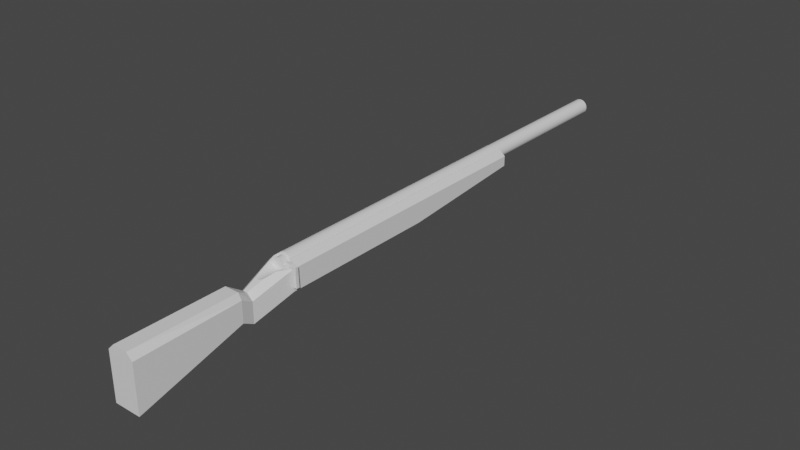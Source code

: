 # Source: rifle_v1.blend  (saved by Blender 3.4.6; exported with 4.5.12 LTS)
import bpy
from mathutils import Matrix  # noqa: F401  (used for matrix-valued properties, if any)

bpy.ops.wm.read_factory_settings(use_empty=True)
scene = bpy.context.scene
scene.name = 'Scene'

# ---- collections
col_collection = bpy.data.collections.new('Collection'); scene.collection.children.link(col_collection)

# ---- materials (node trees are filled in below, after node groups)
mat_wood_or_plastic_stock = bpy.data.materials.new('wood_or_plastic_stock')
mat_wood_or_plastic_stock.use_transparent_shadow = False
mat_metal_barrel = bpy.data.materials.new('metal_barrel')
mat_metal_barrel.use_transparent_shadow = False
mat_metal_bolt = bpy.data.materials.new('metal_bolt')
mat_metal_bolt.use_transparent_shadow = False

# ---- material node trees
mat_wood_or_plastic_stock.use_nodes = True; mat_wood_or_plastic_stock.node_tree.nodes.clear()
_N = mat_wood_or_plastic_stock.node_tree.nodes; _L = mat_wood_or_plastic_stock.node_tree.links
n0 = _N.new('ShaderNodeBsdfPrincipled'); n0.name = 'Principled BSDF'; n0.location = (10, 300)
n0.distribution = 'GGX'
n0.subsurface_method = 'RANDOM_WALK_SKIN'
n0.inputs[3].default_value = 1.45
n0.inputs[27].default_value = (0.0, 0.0, 0.0, 1.0)
n0.inputs[28].default_value = 1.0
n1 = _N.new('ShaderNodeOutputMaterial'); n1.name = 'Material Output'; n1.location = (300, 300)
_L.new(n0.outputs[0], n1.inputs[0])
n1.is_active_output = True
mat_metal_barrel.use_nodes = True; mat_metal_barrel.node_tree.nodes.clear()
_N = mat_metal_barrel.node_tree.nodes; _L = mat_metal_barrel.node_tree.links
n0 = _N.new('ShaderNodeBsdfPrincipled'); n0.name = 'Principled BSDF'; n0.location = (10, 300)
n0.distribution = 'GGX'
n0.subsurface_method = 'RANDOM_WALK_SKIN'
n0.inputs[3].default_value = 1.45
n0.inputs[27].default_value = (0.0, 0.0, 0.0, 1.0)
n0.inputs[28].default_value = 1.0
n1 = _N.new('ShaderNodeOutputMaterial'); n1.name = 'Material Output'; n1.location = (300, 300)
_L.new(n0.outputs[0], n1.inputs[0])
n1.is_active_output = True
mat_metal_bolt.use_nodes = True; mat_metal_bolt.node_tree.nodes.clear()
_N = mat_metal_bolt.node_tree.nodes; _L = mat_metal_bolt.node_tree.links
n0 = _N.new('ShaderNodeBsdfPrincipled'); n0.name = 'Principled BSDF'; n0.location = (10, 300)
n0.distribution = 'GGX'
n0.subsurface_method = 'RANDOM_WALK_SKIN'
n0.inputs[3].default_value = 1.45
n0.inputs[27].default_value = (0.0, 0.0, 0.0, 1.0)
n0.inputs[28].default_value = 1.0
n1 = _N.new('ShaderNodeOutputMaterial'); n1.name = 'Material Output'; n1.location = (300, 300)
_L.new(n0.outputs[0], n1.inputs[0])
n1.is_active_output = True

# ---- world
world_world = bpy.data.worlds.new('World'); scene.world = world_world
world_world.use_nodes = True; world_world.node_tree.nodes.clear()
_N = world_world.node_tree.nodes; _L = world_world.node_tree.links
n0 = _N.new('ShaderNodeOutputWorld'); n0.name = 'World Output'; n0.location = (300, 300)
n1 = _N.new('ShaderNodeBackground'); n1.name = 'Background'; n1.location = (10, 300)
n1.inputs[0].default_value = (0.05088, 0.05088, 0.05088, 1.0)
_L.new(n1.outputs[0], n0.inputs[0])
n0.is_active_output = True
world_world.color = (0.05088, 0.05088, 0.05088)
world_world.use_sun_shadow = False
world_world.sun_shadow_jitter_overblur = 0.0

# ---- meshes
me_cube_001 = bpy.data.meshes.new('Cube.001')
me_cube_001.from_pydata([(0.5885, -10.7, 0.8329), (-1.0, -1.0, -1.0), (-1.0, 1.0, -1.0), (1.0, -1.0, -1.0), (0.5543, -10.7, 0.7204), (1.0, 1.0, -1.0), (0.4989, -10.7, 0.6167), (-1.0, 11.0, -0.2), (0.4243, -10.7, 0.5257), (0.3333, -10.7, 0.4511), (1.0, 11.0, -0.2), (-1.0, -1.0, 0.0), (0.2296, -10.7, 0.3957), (-1.0, 1.0, 0.0), (0.1171, -10.7, 0.3615), (1.0, 1.0, 0.0), (3.763e-07, -10.7, 0.35), (1.0, -1.0, 0.0), (-0.1171, -10.7, 0.3615), (-1.0, 11.0, 0.0), (-0.2296, -10.7, 0.3957), (-0.3333, -10.7, 0.4511), (1.0, 11.0, 0.0), (-1.0, -1.0, 0.5), (-0.4243, -10.7, 0.5257), (0.0, 1.0, 1.0), (-0.4989, -10.7, 0.6167), (-0.5543, -10.7, 0.7204), (1.0, 0.0, -1.0), (0.0, -1.0, 1.0), (-0.5885, -10.7, 0.8329), (-0.6, -10.7, 0.95), (0.0, 11.0, 1.0), (1.0, 1.0, 0.5), (1.0, -1.0, 0.5), (-1.0, 11.0, 0.5), (1.0, 11.0, 0.5), (1.0, 6.0, 0.0), (1.0, 0.0, 0.0), (1.0, 6.0, 0.5), (0.0, 0.0, 1.0), (1.0, 0.0, 0.5), (0.0, 6.0, 1.0), (0.0, 11.0, 0.0), (0.0, 11.0, 0.5), (-1.0, 1.0, 0.5), (-0.55, -1.0, 1.0), (-1.0, -1.0, 0.55), (-0.55, 1.0, 1.0), (-1.0, 1.0, 0.55), (1.0, -1.0, 0.55), (0.55, -1.0, 1.0), (1.0, 1.0, 0.55), (0.55, 1.0, 1.0), (-1.0, 11.0, 0.55), (-0.55, 11.0, 1.0), (0.55, 11.0, 1.0), (1.0, 11.0, 0.55), (-1.0, 0.0, 0.55), (-0.55, 0.0, 1.0), (1.0, 0.0, 0.55), (0.55, 0.0, 1.0), (0.55, 6.0, 1.0), (1.0, 6.0, 0.55), (-0.55, 6.0, 1.0), (-1.0, 6.0, 0.55), (1.0, -8.0, -0.5), (1.0, -8.0, -1.0), (-1.0, -8.0, -1.0), (-1.0, -8.0, 0.0), (1.0, -8.0, 0.5), (1.0, -8.0, 0.0), (-1.0, -8.0, 0.5), (0.0, -8.0, 1.0), (0.55, -8.0, 1.0), (1.0, -8.0, 0.55), (-1.0, -8.0, 0.55), (-0.55, -8.0, 1.0), (1.0, -11.0, -1.0), (-1.0, -11.0, -1.0), (-1.0, -11.0, 0.0), (1.0, -11.0, 0.5), (1.0, -11.0, 0.0), (-1.0, -11.0, 0.5), (1.0, -11.0, 0.55), (-1.0, -11.0, 0.55), (0.6, -14.0, -2.0), (-0.6, -14.0, -2.0), (-0.6, -14.0, -1.0), (0.6, -14.0, -0.5), (0.6, -14.0, -1.0), (-0.6, -14.0, -0.5), (0.0, -14.0, 0.0), (0.15, -14.0, 0.0), (0.6, -14.0, -0.45), (-0.6, -14.0, -0.45), (-0.15, -14.0, 0.0), (0.8, -15.0, -1.4), (-0.8, -15.0, -1.4), (-0.8, -15.0, -0.4), (0.8, -15.0, 0.1), (0.8, -15.0, -0.4), (-0.8, -15.0, 0.1), (0.0, -15.0, 0.6), (0.55, -15.0, 0.6), (0.8, -15.0, 0.15), (-0.8, -15.0, 0.15), (-0.55, -15.0, 0.6), (1.0, -23.0, -3.4), (-1.0, -23.0, -3.4), (-1.0, -23.0, -0.4), (1.0, -23.0, 0.1), (1.0, -23.0, -0.4), (-1.0, -23.0, 0.1), (0.0, -23.0, 0.6), (0.55, -23.0, 0.6), (1.0, -23.0, 0.15), (-1.0, -23.0, 0.15), (-0.55, -23.0, 0.6), (0.0, -15.0, -1.4), (0.0, -14.0, -2.0), (0.0, -11.0, -1.0), (0.55, -10.7, 1.0), (0.6, -10.7, 0.95), (-0.1171, -12.92, 0.3615), (-0.3297, -12.65, 0.4492), (-0.2296, -12.81, 0.3957), (0.0, -12.95, 0.35), (0.0, -10.7, 1.0), (-0.6, -10.7, 0.95), (-0.6, -11.0, 0.95), (-0.55, -10.7, 1.0), (0.3297, -12.65, 0.4491), (0.3333, -12.64, 0.4511), (0.4243, -12.29, 0.5257), (0.4989, -11.93, 0.6167), (4.747e-07, -12.95, 0.35), (0.1171, -12.92, 0.3615), (0.2296, -12.81, 0.3957), (-0.6, -11.0, 0.95), (-0.5885, -11.28, 0.8329), (-0.5543, -11.59, 0.7204), (-0.4989, -11.93, 0.6167), (-0.4243, -12.29, 0.5257), (-0.3333, -12.64, 0.4511), (1.0, -10.65, 0.55)], [], [(63, 39, 36, 57), (25, 53, 62, 42), (67, 66, 71, 82, 78), (49, 45, 23, 47, 58), (36, 44, 35, 32), (28, 3, 1, 2, 5), (39, 37, 22, 36), (2, 13, 19, 7), (43, 22, 10, 7, 19), (29, 46, 77, 73), (5, 15, 38, 28), (1, 11, 13, 2), (67, 3, 17, 71, 66), (53, 25, 40, 61), (33, 15, 37, 39), (15, 5, 10, 22, 37), (19, 35, 44, 43), (43, 44, 36, 22), (23, 11, 69, 72), (33, 52, 60, 41), (54, 35, 45, 49, 65), (11, 23, 45, 13), (1, 3, 67, 68), (38, 41, 34, 17), (15, 33, 41, 38), (32, 35, 54, 55), (32, 56, 57, 36), (61, 40, 29, 51), (52, 33, 39, 63), (13, 45, 35, 19), (64, 42, 32, 55), (42, 62, 56, 32), (48, 25, 42, 64), (25, 48, 59, 40), (41, 60, 50, 34), (40, 59, 46, 29), (59, 48, 49, 58), (61, 51, 50, 60), (63, 57, 56, 62), (65, 49, 48, 64), (46, 59, 58, 47), (53, 61, 60, 52), (52, 63, 62, 53), (54, 65, 64, 55), (46, 47, 76, 77), (50, 51, 74, 75), (17, 34, 70, 71), (47, 23, 72, 76), (51, 29, 73, 74), (11, 1, 68, 69), (34, 50, 75, 70), (5, 2, 7, 10), (78, 82, 90, 86), (71, 70, 81, 82), (76, 72, 83, 85), (86, 90, 101, 97), (80, 79, 87, 88), (125, 96, 92, 127, 124, 126), (83, 80, 88, 91), (81, 84, 94, 89), (122, 74, 73, 128), (131, 77, 76, 85, 130, 129), (79, 68, 67, 78, 121), (70, 75, 145, 84, 81), (72, 69, 80, 83), (128, 73, 77, 131), (69, 68, 79, 80), (97, 101, 112, 108), (88, 87, 98, 99), (92, 96, 107, 103), (91, 88, 99, 102), (89, 94, 105, 100), (85, 83, 91, 95), (82, 81, 89, 90), (132, 93, 94, 84, 135, 134, 133), (127, 92, 93, 132, 138, 137, 136), (139, 130, 85, 95, 96, 125, 144, 143, 142, 141, 140), (79, 121, 120, 87), (103, 107, 118, 114), (102, 99, 110, 113), (100, 105, 116, 111), (119, 97, 108, 109, 98), (107, 106, 117, 118), (95, 91, 102, 106), (90, 89, 100, 101), (94, 93, 104, 105), (93, 92, 103, 104), (96, 95, 106, 107), (87, 120, 119, 98), (113, 111, 114), (108, 112, 110, 109), (114, 111, 116, 115), (112, 111, 113, 110), (114, 118, 117, 113), (99, 98, 109, 110), (106, 102, 113, 117), (101, 100, 111, 112), (105, 104, 115, 116), (104, 103, 114, 115), (120, 121, 78, 86), (119, 120, 86, 97), (28, 38, 17, 3), (130, 139, 31, 129), (135, 6, 8, 134), (134, 8, 9, 133), (132, 133, 9, 12, 138), (138, 12, 14, 137), (137, 14, 16, 136), (136, 16, 18, 124, 127), (124, 18, 20, 126), (125, 126, 20, 21, 144), (144, 21, 24, 143), (24, 26, 142, 143), (26, 27, 141, 142), (141, 27, 30, 140), (30, 31, 139, 140), (0, 123, 122, 128, 131, 129, 31, 30, 27, 26, 24, 21, 20, 18, 16, 14, 12, 9, 8, 6, 4), (123, 145, 75, 74, 122), (0, 4, 6, 145, 123), (135, 84, 145, 6)])
_uv = me_cube_001.uv_layers.new(name='UVMap')
_uv.uv.foreach_set('vector', [0.5687, 0.5, 0.5625, 0.5, 0.5625, 0.5, 0.5687, 0.5, 0.75, 0.5, 0.6812, 0.5, 0.6812, 0.5, 0.75, 0.5, 0.375, 0.75, 0.4375, 0.75, 0.5, 0.75, 0.5, 0.75, 0.375, 0.75, 0.5687, 0.25, 0.5625, 0.25, 0.5625, 0.0, 0.5687, 0.0, 0.5688, 0.125, 0.5625, 0.5, 0.5625, 0.375, 0.5625, 0.25, 0.625, 0.375, 0.375, 0.625, 0.375, 0.75, 0.125, 0.75, 0.125, 0.5, 0.375, 0.5, 0.5625, 0.5, 0.5, 0.5, 0.5, 0.5, 0.5625, 0.5, 0.375, 0.25, 0.5, 0.25, 0.5, 0.25, 0.375, 0.25, 0.5, 0.375, 0.5, 0.5, 0.375, 0.5, 0.375, 0.25, 0.5, 0.25, 0.75, 0.75, 0.8188, 0.75, 0.8188, 0.75, 0.75, 0.75, 0.375, 0.5, 0.5, 0.5, 0.5, 0.625, 0.375, 0.625, 0.375, 0.0, 0.5, 0.0, 0.5, 0.25, 0.375, 0.25, 0.375, 0.75, 0.375, 0.75, 0.5, 0.75, 0.5, 0.75, 0.4375, 0.75, 0.6812, 0.5, 0.75, 0.5, 0.75, 0.625, 0.6812, 0.625, 0.5625, 0.5, 0.5, 0.5, 0.5, 0.5, 0.5625, 0.5, 0.5, 0.5, 0.375, 0.5, 0.375, 0.5, 0.5, 0.5, 0.5, 0.5, 0.5, 0.25, 0.5625, 0.25, 0.5625, 0.375, 0.5, 0.375, 0.5, 0.375, 0.5625, 0.375, 0.5625, 0.5, 0.5, 0.5, 0.5625, 0.0, 0.5, 0.0, 0.5, 0.0, 0.5625, 0.0, 0.5625, 0.5, 0.5687, 0.5, 0.5687, 0.625, 0.5625, 0.625, 0.5687, 0.25, 0.5625, 0.25, 0.5625, 0.25, 0.5687, 0.25, 0.5687, 0.25, 0.5, 0.0, 0.5625, 0.0, 0.5625, 0.25, 0.5, 0.25, 0.125, 0.75, 0.375, 0.75, 0.375, 0.75, 0.125, 0.75, 0.5, 0.625, 0.5625, 0.625, 0.5625, 0.75, 0.5, 0.75, 0.5, 0.5, 0.5625, 0.5, 0.5625, 0.625, 0.5, 0.625, 0.625, 0.375, 0.5625, 0.25, 0.5687, 0.25, 0.625, 0.3062, 0.625, 0.375, 0.625, 0.4437, 0.5687, 0.5, 0.5625, 0.5, 0.6812, 0.625, 0.75, 0.625, 0.75, 0.75, 0.6812, 0.75, 0.5687, 0.5, 0.5625, 0.5, 0.5625, 0.5, 0.5687, 0.5, 0.5, 0.25, 0.5625, 0.25, 0.5625, 0.25, 0.5, 0.25, 0.8188, 0.5, 0.75, 0.5, 0.75, 0.5, 0.8188, 0.5, 0.75, 0.5, 0.6812, 0.5, 0.6812, 0.5, 0.75, 0.5, 0.8188, 0.5, 0.75, 0.5, 0.75, 0.5, 0.8188, 0.5, 0.75, 0.5, 0.8188, 0.5, 0.8188, 0.625, 0.75, 0.625, 0.5625, 0.625, 0.5687, 0.625, 0.5687, 0.75, 0.5625, 0.75, 0.75, 0.625, 0.8188, 0.625, 0.8188, 0.75, 0.75, 0.75, 0.625, 0.125, 0.625, 0.25, 0.5687, 0.25, 0.5688, 0.125, 0.6812, 0.625, 0.6812, 0.75, 0.5687, 0.75, 0.5687, 0.625, 0.5687, 0.5, 0.5687, 0.5, 0.6812, 0.5, 0.6812, 0.5, 0.5687, 0.25, 0.5687, 0.25, 0.625, 0.25, 0.625, 0.25, 0.625, 0.0, 0.625, 0.125, 0.5688, 0.125, 0.5687, 0.0, 0.6812, 0.5, 0.6812, 0.625, 0.5687, 0.625, 0.5687, 0.5, 0.5687, 0.5, 0.5687, 0.5, 0.6812, 0.5, 0.6812, 0.5, 0.5687, 0.25, 0.5687, 0.25, 0.625, 0.25, 0.625, 0.25, 0.625, 0.0, 0.5687, 0.0, 0.5687, 0.0, 0.625, 0.0, 0.5687, 0.75, 0.6812, 0.75, 0.6812, 0.75, 0.5687, 0.75, 0.5, 0.75, 0.5625, 0.75, 0.5625, 0.75, 0.5, 0.75, 0.5687, 0.0, 0.5625, 0.0, 0.5625, 0.0, 0.5687, 0.0, 0.6812, 0.75, 0.75, 0.75, 0.75, 0.75, 0.6812, 0.75, 0.5, 0.0, 0.375, 0.0, 0.375, 0.0, 0.5, 0.0, 0.5625, 0.75, 0.5687, 0.75, 0.5687, 0.75, 0.5625, 0.75, 0.375, 0.5, 0.125, 0.5, 0.125, 0.5, 0.375, 0.5, 0.375, 0.75, 0.5, 0.75, 0.5, 0.75, 0.375, 0.75, 0.5, 0.75, 0.5625, 0.75, 0.5625, 0.75, 0.5, 0.75, 0.5687, 0.0, 0.5625, 0.0, 0.5625, 0.0, 0.5687, 0.0, 0.375, 0.75, 0.5, 0.75, 0.5, 0.75, 0.375, 0.75, 0.5, 0.0, 0.375, 0.0, 0.375, 0.0, 0.5, 0.0, 0.8188, 0.75, 0.8188, 0.75, 0.75, 0.75, 0.75, 0.75, 0.7774, 0.75, 0.8013, 0.75, 0.5625, 0.0, 0.5, 0.0, 0.5, 0.0, 0.5625, 0.0, 0.5625, 0.75, 0.5687, 0.75, 0.5687, 0.75, 0.5625, 0.75, 0.6812, 0.75, 0.6812, 0.75, 0.75, 0.75, 0.75, 0.75, 0.625, 0.0, 0.625, 0.0, 0.5687, 0.0, 0.5687, 0.0, 0.6188, 0.0, 0.6188, 0.0, 0.125, 0.75, 0.125, 0.75, 0.375, 0.75, 0.375, 0.75, 0.25, 0.75, 0.5625, 0.75, 0.5687, 0.75, 0.5687, 0.75, 0.5687, 0.75, 0.5625, 0.75, 0.5625, 0.0, 0.5, 0.0, 0.5, 0.0, 0.5625, 0.0, 0.75, 0.75, 0.75, 0.75, 0.8188, 0.75, 0.8188, 0.75, 0.5, 0.0, 0.375, 0.0, 0.375, 0.0, 0.5, 0.0, 0.375, 0.75, 0.5, 0.75, 0.5, 0.75, 0.375, 0.75, 0.5, 0.0, 0.375, 0.0, 0.375, 0.0, 0.5, 0.0, 0.75, 0.75, 0.8188, 0.75, 0.8188, 0.75, 0.75, 0.75, 0.5625, 0.0, 0.5, 0.0, 0.5, 0.0, 0.5625, 0.0, 0.5625, 0.75, 0.5687, 0.75, 0.5687, 0.75, 0.5625, 0.75, 0.5687, 0.0, 0.5625, 0.0, 0.5625, 0.0, 0.5687, 0.0, 0.5, 0.75, 0.5625, 0.75, 0.5625, 0.75, 0.5, 0.75, 0.6812, 0.75, 0.6812, 0.75, 0.5687, 0.75, 0.5687, 0.75, 0.663, 0.75, 0.6698, 0.75, 0.6807, 0.75, 0.75, 0.75, 0.75, 0.75, 0.6812, 0.75, 0.6812, 0.75, 0.6987, 0.75, 0.7226, 0.75, 0.75, 0.75, 0.6187, 0.0, 0.6188, 0.0, 0.5687, 0.0, 0.5687, 0.0, 0.625, 0.0, 0.625, 0.0, 0.6247, 0.0, 0.6193, 0.0, 0.6159, 0.0, 0.6146, 0.0, 0.6156, 0.0, 0.125, 0.75, 0.25, 0.75, 0.25, 0.75, 0.125, 0.75, 0.75, 0.75, 0.8188, 0.75, 0.8188, 0.75, 0.75, 0.75, 0.5625, 0.0, 0.5, 0.0, 0.5, 0.0, 0.5625, 0.0, 0.5625, 0.75, 0.5687, 0.75, 0.5687, 0.75, 0.5625, 0.75, 0.25, 0.75, 0.375, 0.75, 0.375, 0.75, 0.125, 0.75, 0.125, 0.75, 0.625, 0.0, 0.5687, 0.0, 0.5687, 0.0, 0.625, 0.0, 0.5687, 0.0, 0.5625, 0.0, 0.5625, 0.0, 0.5687, 0.0, 0.5, 0.75, 0.5625, 0.75, 0.5625, 0.75, 0.5, 0.75, 0.5687, 0.75, 0.6812, 0.75, 0.6812, 0.75, 0.5687, 0.75, 0.6812, 0.75, 0.75, 0.75, 0.75, 0.75, 0.6812, 0.75, 0.625, 0.0, 0.5687, 0.0, 0.5687, 0.0, 0.625, 0.0, 0.125, 0.75, 0.25, 0.75, 0.25, 0.75, 0.125, 0.75, 0.5625, 1.0, 0.5625, 0.75, 0.625, 0.875, 0.375, 0.75, 0.5, 0.75, 0.5, 1.0, 0.375, 1.0, 0.625, 0.875, 0.5625, 0.75, 0.5687, 0.75, 0.625, 0.8062, 0.5, 0.75, 0.5625, 0.75, 0.5625, 1.0, 0.5, 1.0, 0.625, 0.875, 0.625, 0.9438, 0.5687, 1.0, 0.5625, 1.0, 0.5, 0.0, 0.375, 0.0, 0.375, 0.0, 0.5, 0.0, 0.5687, 0.0, 0.5625, 0.0, 0.5625, 0.0, 0.5687, 0.0, 0.5, 0.75, 0.5625, 0.75, 0.5625, 0.75, 0.5, 0.75, 0.5687, 0.75, 0.6812, 0.75, 0.6812, 0.75, 0.5687, 0.75, 0.6812, 0.75, 0.75, 0.75, 0.75, 0.75, 0.6812, 0.75, 0.25, 0.75, 0.25, 0.75, 0.375, 0.75, 0.375, 0.75, 0.25, 0.75, 0.25, 0.75, 0.375, 0.75, 0.375, 0.75, 0.375, 0.625, 0.5, 0.625, 0.5, 0.75, 0.375, 0.75, 0.25, 0.01, 0.25, 0.01, 0.25, 0.01, 0.25, 0.01, 0.3833, 0.4496, 0.3833, 0.4496, 0.4197, 0.4197, 0.4197, 0.4197, 0.4197, 0.4197, 0.4197, 0.4197, 0.4496, 0.3833, 0.4496, 0.3833, 0.4503, 0.3819, 0.4496, 0.3833, 0.4496, 0.3833, 0.4717, 0.3418, 0.4717, 0.3418, 0.4717, 0.3418, 0.4717, 0.3418, 0.4854, 0.2968, 0.4854, 0.2968, 0.4854, 0.2968, 0.4854, 0.2968, 0.49, 0.25, 0.49, 0.25, 0.49, 0.25, 0.49, 0.25, 0.4854, 0.2032, 0.4854, 0.2032, 0.49, 0.25, 0.4854, 0.2032, 0.4854, 0.2032, 0.4717, 0.1582, 0.4717, 0.1582, 0.4503, 0.1181, 0.4717, 0.1582, 0.4717, 0.1582, 0.4496, 0.1167, 0.4496, 0.1167, 0.4496, 0.1167, 0.4496, 0.1167, 0.4197, 0.08029, 0.4197, 0.08029, 0.4197, 0.08029, 0.3833, 0.05045, 0.3833, 0.05045, 0.4197, 0.08029, 0.3833, 0.05045, 0.3418, 0.02827, 0.3418, 0.02827, 0.3833, 0.05045, 0.3418, 0.02827, 0.3418, 0.02827, 0.2968, 0.01461, 0.2968, 0.01461, 0.2968, 0.01461, 0.25, 0.01, 0.25, 0.01, 0.2968, 0.01461, 0.2968, 0.4854, 0.25, 0.49, 0.6812, 0.75, 0.75, 0.75, 0.8188, 0.75, 0.6188, 0.0, 0.25, 0.01, 0.2968, 0.01461, 0.3418, 0.02827, 0.3833, 0.05045, 0.4197, 0.08029, 0.4496, 0.1167, 0.4717, 0.1582, 0.4854, 0.2032, 0.49, 0.25, 0.4854, 0.2968, 0.4717, 0.3418, 0.4496, 0.3833, 0.4197, 0.4197, 0.3833, 0.4496, 0.3418, 0.4717, 0.6687, 0.75, 0.5687, 0.75, 0.5687, 0.75, 0.6812, 0.75, 0.6812, 0.75, 0.2968, 0.4854, 0.3418, 0.4717, 0.3833, 0.4496, 0.5687, 0.75, 0.25, 0.49, 0.663, 0.75, 0.5687, 0.75, 0.5687, 0.75, 0.3833, 0.4496])
me_cube_001.materials.append(mat_wood_or_plastic_stock)
me_cube_001.update()
me_cylinder = bpy.data.meshes.new('Cylinder')
me_cylinder.from_pydata([(0.0, 1.0, -1.0), (0.0, 1.0, 1.0), (0.1951, 0.9808, -1.0), (0.1951, 0.9808, 1.0), (0.3827, 0.9239, -1.0), (0.3827, 0.9239, 1.0), (0.5556, 0.8315, -1.0), (0.5556, 0.8315, 1.0), (0.7071, 0.7071, -1.0), (0.7071, 0.7071, 1.0), (0.8315, 0.5556, -1.0), (0.8315, 0.5556, 1.0), (0.9239, 0.3827, -1.0), (0.9239, 0.3827, 1.0), (0.9808, 0.1951, -1.0), (0.9808, 0.1951, 1.0), (1.0, -9.537e-07, -1.0), (1.0, -9.537e-07, 1.0), (0.9808, -0.1951, -1.0), (0.9808, -0.1951, 1.0), (0.9239, -0.3827, -1.0), (0.9239, -0.3827, 1.0), (0.8315, -0.5556, -1.0), (0.8315, -0.5556, 1.0), (0.7071, -0.7071, -1.0), (0.7071, -0.7071, 1.0), (0.5556, -0.8315, -1.0), (0.5556, -0.8315, 1.0), (0.3827, -0.9239, -1.0), (0.3827, -0.9239, 1.0), (0.1951, -0.9808, -1.0), (0.1951, -0.9808, 1.0), (0.0, -1.0, -1.0), (0.0, -1.0, 1.0), (-0.1951, -0.9808, -1.0), (-0.1951, -0.9808, 1.0), (-0.3827, -0.9239, -1.0), (-0.3827, -0.9239, 1.0), (-0.5556, -0.8315, -1.0), (-0.5556, -0.8315, 1.0), (-0.7071, -0.7071, -1.0), (-0.7071, -0.7071, 1.0), (-0.8315, -0.5556, -1.0), (-0.8315, -0.5556, 1.0), (-0.9239, -0.3827, -1.0), (-0.9239, -0.3827, 1.0), (-0.9808, -0.1951, -1.0), (-0.9808, -0.1951, 1.0), (-1.0, -9.537e-07, -1.0), (-1.0, -9.537e-07, 1.0), (-0.9808, 0.1951, -1.0), (-0.9808, 0.1951, 1.0), (-0.9239, 0.3827, -1.0), (-0.9239, 0.3827, 1.0), (-0.8315, 0.5556, -1.0), (-0.8315, 0.5556, 1.0), (-0.7071, 0.7071, -1.0), (-0.7071, 0.7071, 1.0), (-0.5556, 0.8315, -1.0), (-0.5556, 0.8315, 1.0), (-0.3827, 0.9239, -1.0), (-0.3827, 0.9239, 1.0), (-0.1951, 0.9808, -1.0), (-0.1951, 0.9808, 1.0), (0.1951, 0.9808, 12.0), (3.235e-21, 1.0, 12.0), (0.3827, 0.9239, 12.0), (0.5556, 0.8315, 12.0), (0.7071, 0.7071, 12.0), (0.8315, 0.5556, 12.0), (0.9239, 0.3827, 12.0), (0.9808, 0.1951, 12.0), (1.0, -1.523e-07, 12.0), (0.9808, -0.1951, 12.0), (0.9239, -0.3827, 12.0), (0.8315, -0.5556, 12.0), (0.7071, -0.7071, 12.0), (0.5556, -0.8315, 12.0), (0.3827, -0.9239, 12.0), (0.1951, -0.9808, 12.0), (3.235e-21, -1.0, 12.0), (-0.1951, -0.9808, 12.0), (-0.3827, -0.9239, 12.0), (-0.5556, -0.8315, 12.0), (-0.7071, -0.7071, 12.0), (-0.8315, -0.5556, 12.0), (-0.9239, -0.3827, 12.0), (-0.9808, -0.1951, 12.0), (-1.0, -1.523e-07, 12.0), (-0.9808, 0.1951, 12.0), (-0.9239, 0.3827, 12.0), (-0.8315, 0.5556, 12.0), (-0.7071, 0.7071, 12.0), (-0.5556, 0.8315, 12.0), (-0.3827, 0.9239, 12.0), (-0.1951, 0.9808, 12.0), (0.1951, 0.9808, 19.0), (5.294e-21, 1.0, 19.0), (0.3827, 0.9239, 19.0), (0.5556, 0.8315, 19.0), (0.7071, 0.7071, 19.0), (0.8315, 0.5556, 19.0), (0.9239, 0.3827, 19.0), (0.9808, 0.1951, 19.0), (1.0, 3.577e-07, 19.0), (0.9808, -0.1951, 19.0), (0.9239, -0.3827, 19.0), (0.8315, -0.5556, 19.0), (0.7071, -0.7071, 19.0), (0.5556, -0.8315, 19.0), (0.3827, -0.9239, 19.0), (0.1951, -0.9808, 19.0), (5.294e-21, -1.0, 19.0), (-0.1951, -0.9808, 19.0), (-0.3827, -0.9239, 19.0), (-0.5556, -0.8315, 19.0), (-0.7071, -0.7071, 19.0), (-0.8315, -0.5556, 19.0), (-0.9239, -0.3827, 19.0), (-0.9808, -0.1951, 19.0), (-1.0, 3.577e-07, 19.0), (-0.9808, 0.1951, 19.0), (-0.9239, 0.3827, 19.0), (-0.8315, 0.5556, 19.0), (-0.7071, 0.7071, 19.0), (-0.5556, 0.8315, 19.0), (-0.3827, 0.9239, 19.0), (-0.1951, 0.9808, 19.0), (-2.941e-21, 1.0, -11.0), (0.1951, 0.9808, -11.0), (0.3827, 0.9239, -11.0), (0.5556, 0.8315, -11.0), (0.7071, 0.7071, -11.0), (0.8315, 0.5556, -11.0), (0.9239, 0.3827, -11.0), (0.9808, 0.1951, -11.0), (1.0, -1.682e-06, -11.0), (0.9808, -0.1951, -11.0), (0.9239, -0.3827, -11.0), (0.8315, -0.5556, -11.0), (0.7071, -0.7071, -11.0), (0.5556, -0.8315, -11.0), (0.3827, -0.9239, -11.0), (0.1951, -0.9808, -11.0), (-2.941e-21, -1.0, -11.0), (-0.1951, -0.9808, -11.0), (-0.3827, -0.9239, -11.0), (-0.5556, -0.8315, -11.0), (-0.7071, -0.7071, -11.0), (-0.8315, -0.5556, -11.0), (-0.9239, -0.3827, -11.0), (-0.9808, -0.1951, -11.0), (-1.0, -1.682e-06, -11.0), (-0.9808, 0.1951, -11.0), (-0.9239, 0.3827, -11.0), (-0.8315, 0.5556, -11.0), (-0.7071, 0.7071, -11.0), (-0.5556, 0.8315, -11.0), (-0.3827, 0.9239, -11.0), (-0.1951, 0.9808, -11.0), (0.1951, 0.9808, 22.7), (6.382e-21, 1.0, 22.7), (0.3827, 0.9239, 22.7), (0.5556, 0.8315, 22.7), (0.7071, 0.7071, 22.7), (0.8315, 0.5556, 22.7), (0.9239, 0.3827, 22.7), (0.9808, 0.1951, 22.7), (1.0, 6.272e-07, 22.7), (0.9808, -0.1951, 22.7), (0.9239, -0.3827, 22.7), (0.8315, -0.5556, 22.7), (0.7071, -0.7071, 22.7), (0.5556, -0.8315, 22.7), (0.3827, -0.9239, 22.7), (0.1951, -0.9808, 22.7), (6.382e-21, -1.0, 22.7), (-0.1951, -0.9808, 22.7), (-0.3827, -0.9239, 22.7), (-0.5556, -0.8315, 22.7), (-0.7071, -0.7071, 22.7), (-0.8315, -0.5556, 22.7), (-0.9239, -0.3827, 22.7), (-0.9808, -0.1951, 22.7), (-1.0, 6.272e-07, 22.7), (-0.9808, 0.1951, 22.7), (-0.9239, 0.3827, 22.7), (-0.8315, 0.5556, 22.7), (-0.7071, 0.7071, 22.7), (-0.5556, 0.8315, 22.7), (-0.3827, 0.9239, 22.7), (-0.1951, 0.9808, 22.7)], [], [(0, 1, 3, 2), (2, 3, 5, 4), (4, 5, 7, 6), (6, 7, 9, 8), (8, 9, 11, 10), (10, 11, 13, 12), (12, 13, 15, 14), (14, 15, 17, 16), (16, 17, 19, 18), (18, 19, 21, 20), (20, 21, 23, 22), (22, 23, 25, 24), (24, 25, 27, 26), (26, 27, 29, 28), (28, 29, 31, 30), (30, 31, 33, 32), (32, 33, 35, 34), (34, 35, 37, 36), (36, 37, 39, 38), (38, 39, 41, 40), (40, 41, 43, 42), (42, 43, 45, 44), (44, 45, 47, 46), (46, 47, 49, 48), (48, 49, 51, 50), (50, 51, 53, 52), (52, 53, 55, 54), (54, 55, 57, 56), (56, 57, 59, 58), (58, 59, 61, 60), (19, 17, 72, 73), (60, 61, 63, 62), (62, 63, 1, 0), (62, 0, 128, 159), (79, 78, 110, 111), (37, 35, 81, 82), (55, 53, 90, 91), (11, 9, 68, 69), (29, 27, 77, 78), (47, 45, 86, 87), (3, 1, 65, 64), (1, 63, 95, 65), (21, 19, 73, 74), (39, 37, 82, 83), (57, 55, 91, 92), (13, 11, 69, 70), (31, 29, 78, 79), (49, 47, 87, 88), (5, 3, 64, 66), (23, 21, 74, 75), (41, 39, 83, 84), (59, 57, 92, 93), (15, 13, 70, 71), (33, 31, 79, 80), (51, 49, 88, 89), (7, 5, 66, 67), (25, 23, 75, 76), (43, 41, 84, 85), (61, 59, 93, 94), (17, 15, 71, 72), (35, 33, 80, 81), (53, 51, 89, 90), (9, 7, 67, 68), (27, 25, 76, 77), (45, 43, 85, 86), (63, 61, 94, 95), (107, 106, 170, 171), (66, 64, 96, 98), (93, 92, 124, 125), (80, 79, 111, 112), (67, 66, 98, 99), (94, 93, 125, 126), (81, 80, 112, 113), (68, 67, 99, 100), (95, 94, 126, 127), (82, 81, 113, 114), (69, 68, 100, 101), (65, 95, 127, 97), (83, 82, 114, 115), (70, 69, 101, 102), (84, 83, 115, 116), (71, 70, 102, 103), (85, 84, 116, 117), (72, 71, 103, 104), (86, 85, 117, 118), (73, 72, 104, 105), (87, 86, 118, 119), (74, 73, 105, 106), (88, 87, 119, 120), (75, 74, 106, 107), (89, 88, 120, 121), (76, 75, 107, 108), (90, 89, 121, 122), (77, 76, 108, 109), (91, 90, 122, 123), (78, 77, 109, 110), (64, 65, 97, 96), (92, 91, 123, 124), (128, 129, 130, 131, 132, 133, 134, 135, 136, 137, 138, 139, 140, 141, 142, 143, 144, 145, 146, 147, 148, 149, 150, 151, 152, 153, 154, 155, 156, 157, 158, 159), (18, 20, 138, 137), (36, 38, 147, 146), (54, 56, 156, 155), (10, 12, 134, 133), (28, 30, 143, 142), (46, 48, 152, 151), (2, 4, 130, 129), (20, 22, 139, 138), (38, 40, 148, 147), (56, 58, 157, 156), (12, 14, 135, 134), (30, 32, 144, 143), (48, 50, 153, 152), (4, 6, 131, 130), (22, 24, 140, 139), (40, 42, 149, 148), (58, 60, 158, 157), (14, 16, 136, 135), (32, 34, 145, 144), (50, 52, 154, 153), (6, 8, 132, 131), (24, 26, 141, 140), (42, 44, 150, 149), (60, 62, 159, 158), (16, 18, 137, 136), (34, 36, 146, 145), (52, 54, 155, 154), (8, 10, 133, 132), (26, 28, 142, 141), (44, 46, 151, 150), (0, 2, 129, 128), (121, 120, 184, 185), (108, 107, 171, 172), (122, 121, 185, 186), (109, 108, 172, 173), (123, 122, 186, 187), (110, 109, 173, 174), (96, 97, 161, 160), (124, 123, 187, 188), (111, 110, 174, 175), (98, 96, 160, 162), (125, 124, 188, 189), (112, 111, 175, 176), (99, 98, 162, 163), (126, 125, 189, 190), (113, 112, 176, 177), (100, 99, 163, 164), (127, 126, 190, 191), (114, 113, 177, 178), (101, 100, 164, 165), (97, 127, 191, 161), (115, 114, 178, 179), (102, 101, 165, 166), (116, 115, 179, 180), (103, 102, 166, 167), (117, 116, 180, 181), (104, 103, 167, 168), (118, 117, 181, 182), (105, 104, 168, 169), (119, 118, 182, 183), (106, 105, 169, 170), (120, 119, 183, 184), (180, 179, 189, 188, 187, 186, 185, 184, 183, 182, 181)])
_uv = me_cylinder.uv_layers.new(name='UVMap')
_uv.uv.foreach_set('vector', [1.0, 0.5, 1.0, 1.0, 0.9688, 1.0, 0.9688, 0.5, 0.9688, 0.5, 0.9688, 1.0, 0.9375, 1.0, 0.9375, 0.5, 0.9375, 0.5, 0.9375, 1.0, 0.9062, 1.0, 0.9062, 0.5, 0.9062, 0.5, 0.9062, 1.0, 0.875, 1.0, 0.875, 0.5, 0.875, 0.5, 0.875, 1.0, 0.8438, 1.0, 0.8438, 0.5, 0.8438, 0.5, 0.8438, 1.0, 0.8125, 1.0, 0.8125, 0.5, 0.8125, 0.5, 0.8125, 1.0, 0.7812, 1.0, 0.7812, 0.5, 0.7812, 0.5, 0.7812, 1.0, 0.75, 1.0, 0.75, 0.5, 0.75, 0.5, 0.75, 1.0, 0.7188, 1.0, 0.7188, 0.5, 0.7188, 0.5, 0.7188, 1.0, 0.6875, 1.0, 0.6875, 0.5, 0.6875, 0.5, 0.6875, 1.0, 0.6562, 1.0, 0.6562, 0.5, 0.6562, 0.5, 0.6562, 1.0, 0.625, 1.0, 0.625, 0.5, 0.625, 0.5, 0.625, 1.0, 0.5938, 1.0, 0.5938, 0.5, 0.5938, 0.5, 0.5938, 1.0, 0.5625, 1.0, 0.5625, 0.5, 0.5625, 0.5, 0.5625, 1.0, 0.5312, 1.0, 0.5312, 0.5, 0.5312, 0.5, 0.5312, 1.0, 0.5, 1.0, 0.5, 0.5, 0.5, 0.5, 0.5, 1.0, 0.4688, 1.0, 0.4688, 0.5, 0.4688, 0.5, 0.4688, 1.0, 0.4375, 1.0, 0.4375, 0.5, 0.4375, 0.5, 0.4375, 1.0, 0.4062, 1.0, 0.4062, 0.5, 0.4062, 0.5, 0.4062, 1.0, 0.375, 1.0, 0.375, 0.5, 0.375, 0.5, 0.375, 1.0, 0.3438, 1.0, 0.3438, 0.5, 0.3438, 0.5, 0.3438, 1.0, 0.3125, 1.0, 0.3125, 0.5, 0.3125, 0.5, 0.3125, 1.0, 0.2812, 1.0, 0.2812, 0.5, 0.2812, 0.5, 0.2812, 1.0, 0.25, 1.0, 0.25, 0.5, 0.25, 0.5, 0.25, 1.0, 0.2188, 1.0, 0.2188, 0.5, 0.2188, 0.5, 0.2188, 1.0, 0.1875, 1.0, 0.1875, 0.5, 0.1875, 0.5, 0.1875, 1.0, 0.1562, 1.0, 0.1562, 0.5, 0.1562, 0.5, 0.1562, 1.0, 0.125, 1.0, 0.125, 0.5, 0.125, 0.5, 0.125, 1.0, 0.09375, 1.0, 0.09375, 0.5, 0.09375, 0.5, 0.09375, 1.0, 0.0625, 1.0, 0.0625, 0.5, 0.7188, 1.0, 0.75, 1.0, 0.75, 1.0, 0.7188, 1.0, 0.0625, 0.5, 0.0625, 1.0, 0.03125, 1.0, 0.03125, 0.5, 0.03125, 0.5, 0.03125, 1.0, 0.0, 1.0, 0.0, 0.5, 0.03125, 0.5, 0.0, 0.5, 0.0, 0.5, 0.03125, 0.5, 0.5312, 1.0, 0.5625, 1.0, 0.5625, 1.0, 0.5312, 1.0, 0.4375, 1.0, 0.4688, 1.0, 0.4688, 1.0, 0.4375, 1.0, 0.1562, 1.0, 0.1875, 1.0, 0.1875, 1.0, 0.1562, 1.0, 0.8438, 1.0, 0.875, 1.0, 0.875, 1.0, 0.8438, 1.0, 0.5625, 1.0, 0.5938, 1.0, 0.5938, 1.0, 0.5625, 1.0, 0.2812, 1.0, 0.3125, 1.0, 0.3125, 1.0, 0.2812, 1.0, 0.9688, 1.0, 1.0, 1.0, 1.0, 1.0, 0.9688, 1.0, 0.0, 1.0, 0.03125, 1.0, 0.03125, 1.0, 0.0, 1.0, 0.6875, 1.0, 0.7188, 1.0, 0.7188, 1.0, 0.6875, 1.0, 0.4062, 1.0, 0.4375, 1.0, 0.4375, 1.0, 0.4062, 1.0, 0.125, 1.0, 0.1562, 1.0, 0.1562, 1.0, 0.125, 1.0, 0.8125, 1.0, 0.8438, 1.0, 0.8438, 1.0, 0.8125, 1.0, 0.5312, 1.0, 0.5625, 1.0, 0.5625, 1.0, 0.5312, 1.0, 0.25, 1.0, 0.2812, 1.0, 0.2812, 1.0, 0.25, 1.0, 0.9375, 1.0, 0.9688, 1.0, 0.9688, 1.0, 0.9375, 1.0, 0.6562, 1.0, 0.6875, 1.0, 0.6875, 1.0, 0.6562, 1.0, 0.375, 1.0, 0.4062, 1.0, 0.4062, 1.0, 0.375, 1.0, 0.09375, 1.0, 0.125, 1.0, 0.125, 1.0, 0.09375, 1.0, 0.7812, 1.0, 0.8125, 1.0, 0.8125, 1.0, 0.7812, 1.0, 0.5, 1.0, 0.5312, 1.0, 0.5312, 1.0, 0.5, 1.0, 0.2188, 1.0, 0.25, 1.0, 0.25, 1.0, 0.2188, 1.0, 0.9062, 1.0, 0.9375, 1.0, 0.9375, 1.0, 0.9062, 1.0, 0.625, 1.0, 0.6562, 1.0, 0.6562, 1.0, 0.625, 1.0, 0.3438, 1.0, 0.375, 1.0, 0.375, 1.0, 0.3438, 1.0, 0.0625, 1.0, 0.09375, 1.0, 0.09375, 1.0, 0.0625, 1.0, 0.75, 1.0, 0.7812, 1.0, 0.7812, 1.0, 0.75, 1.0, 0.4688, 1.0, 0.5, 1.0, 0.5, 1.0, 0.4688, 1.0, 0.1875, 1.0, 0.2188, 1.0, 0.2188, 1.0, 0.1875, 1.0, 0.875, 1.0, 0.9062, 1.0, 0.9062, 1.0, 0.875, 1.0, 0.5938, 1.0, 0.625, 1.0, 0.625, 1.0, 0.5938, 1.0, 0.3125, 1.0, 0.3438, 1.0, 0.3438, 1.0, 0.3125, 1.0, 0.03125, 1.0, 0.0625, 1.0, 0.0625, 1.0, 0.03125, 1.0, 0.6562, 1.0, 0.6875, 1.0, 0.6875, 1.0, 0.6562, 1.0, 0.9375, 1.0, 0.9688, 1.0, 0.9688, 1.0, 0.9375, 1.0, 0.09375, 1.0, 0.125, 1.0, 0.125, 1.0, 0.09375, 1.0, 0.5, 1.0, 0.5312, 1.0, 0.5312, 1.0, 0.5, 1.0, 0.9062, 1.0, 0.9375, 1.0, 0.9375, 1.0, 0.9062, 1.0, 0.0625, 1.0, 0.09375, 1.0, 0.09375, 1.0, 0.0625, 1.0, 0.4688, 1.0, 0.5, 1.0, 0.5, 1.0, 0.4688, 1.0, 0.875, 1.0, 0.9062, 1.0, 0.9062, 1.0, 0.875, 1.0, 0.03125, 1.0, 0.0625, 1.0, 0.0625, 1.0, 0.03125, 1.0, 0.4375, 1.0, 0.4688, 1.0, 0.4688, 1.0, 0.4375, 1.0, 0.8438, 1.0, 0.875, 1.0, 0.875, 1.0, 0.8438, 1.0, 0.0, 1.0, 0.03125, 1.0, 0.03125, 1.0, 0.0, 1.0, 0.4062, 1.0, 0.4375, 1.0, 0.4375, 1.0, 0.4062, 1.0, 0.8125, 1.0, 0.8438, 1.0, 0.8438, 1.0, 0.8125, 1.0, 0.375, 1.0, 0.4062, 1.0, 0.4062, 1.0, 0.375, 1.0, 0.7812, 1.0, 0.8125, 1.0, 0.8125, 1.0, 0.7812, 1.0, 0.3438, 1.0, 0.375, 1.0, 0.375, 1.0, 0.3438, 1.0, 0.75, 1.0, 0.7812, 1.0, 0.7812, 1.0, 0.75, 1.0, 0.3125, 1.0, 0.3438, 1.0, 0.3438, 1.0, 0.3125, 1.0, 0.7188, 1.0, 0.75, 1.0, 0.75, 1.0, 0.7188, 1.0, 0.2812, 1.0, 0.3125, 1.0, 0.3125, 1.0, 0.2812, 1.0, 0.6875, 1.0, 0.7188, 1.0, 0.7188, 1.0, 0.6875, 1.0, 0.25, 1.0, 0.2812, 1.0, 0.2812, 1.0, 0.25, 1.0, 0.6562, 1.0, 0.6875, 1.0, 0.6875, 1.0, 0.6562, 1.0, 0.2188, 1.0, 0.25, 1.0, 0.25, 1.0, 0.2188, 1.0, 0.625, 1.0, 0.6562, 1.0, 0.6562, 1.0, 0.625, 1.0, 0.1875, 1.0, 0.2188, 1.0, 0.2188, 1.0, 0.1875, 1.0, 0.5938, 1.0, 0.625, 1.0, 0.625, 1.0, 0.5938, 1.0, 0.1562, 1.0, 0.1875, 1.0, 0.1875, 1.0, 0.1562, 1.0, 0.5625, 1.0, 0.5938, 1.0, 0.5938, 1.0, 0.5625, 1.0, 0.9688, 1.0, 1.0, 1.0, 1.0, 1.0, 0.9688, 1.0, 0.125, 1.0, 0.1562, 1.0, 0.1562, 1.0, 0.125, 1.0, 0.75, 0.49, 0.7968, 0.4854, 0.8418, 0.4717, 0.8833, 0.4496, 0.9197, 0.4197, 0.9496, 0.3833, 0.9717, 0.3418, 0.9854, 0.2968, 0.99, 0.25, 0.9854, 0.2032, 0.9717, 0.1582, 0.9496, 0.1167, 0.9197, 0.08029, 0.8833, 0.05045, 0.8418, 0.02827, 0.7968, 0.01461, 0.75, 0.01, 0.7032, 0.01461, 0.6582, 0.02827, 0.6167, 0.05045, 0.5803, 0.08029, 0.5504, 0.1167, 0.5283, 0.1582, 0.5146, 0.2032, 0.51, 0.25, 0.5146, 0.2968, 0.5283, 0.3418, 0.5504, 0.3833, 0.5803, 0.4197, 0.6167, 0.4496, 0.6582, 0.4717, 0.7032, 0.4854, 0.7188, 0.5, 0.6875, 0.5, 0.6875, 0.5, 0.7188, 0.5, 0.4375, 0.5, 0.4062, 0.5, 0.4062, 0.5, 0.4375, 0.5, 0.1562, 0.5, 0.125, 0.5, 0.125, 0.5, 0.1562, 0.5, 0.8438, 0.5, 0.8125, 0.5, 0.8125, 0.5, 0.8438, 0.5, 0.5625, 0.5, 0.5312, 0.5, 0.5312, 0.5, 0.5625, 0.5, 0.2812, 0.5, 0.25, 0.5, 0.25, 0.5, 0.2812, 0.5, 0.9688, 0.5, 0.9375, 0.5, 0.9375, 0.5, 0.9688, 0.5, 0.6875, 0.5, 0.6562, 0.5, 0.6562, 0.5, 0.6875, 0.5, 0.4062, 0.5, 0.375, 0.5, 0.375, 0.5, 0.4062, 0.5, 0.125, 0.5, 0.09375, 0.5, 0.09375, 0.5, 0.125, 0.5, 0.8125, 0.5, 0.7812, 0.5, 0.7812, 0.5, 0.8125, 0.5, 0.5312, 0.5, 0.5, 0.5, 0.5, 0.5, 0.5312, 0.5, 0.25, 0.5, 0.2188, 0.5, 0.2188, 0.5, 0.25, 0.5, 0.9375, 0.5, 0.9062, 0.5, 0.9062, 0.5, 0.9375, 0.5, 0.6562, 0.5, 0.625, 0.5, 0.625, 0.5, 0.6562, 0.5, 0.375, 0.5, 0.3438, 0.5, 0.3438, 0.5, 0.375, 0.5, 0.09375, 0.5, 0.0625, 0.5, 0.0625, 0.5, 0.09375, 0.5, 0.7812, 0.5, 0.75, 0.5, 0.75, 0.5, 0.7812, 0.5, 0.5, 0.5, 0.4688, 0.5, 0.4688, 0.5, 0.5, 0.5, 0.2188, 0.5, 0.1875, 0.5, 0.1875, 0.5, 0.2188, 0.5, 0.9062, 0.5, 0.875, 0.5, 0.875, 0.5, 0.9062, 0.5, 0.625, 0.5, 0.5938, 0.5, 0.5938, 0.5, 0.625, 0.5, 0.3438, 0.5, 0.3125, 0.5, 0.3125, 0.5, 0.3438, 0.5, 0.0625, 0.5, 0.03125, 0.5, 0.03125, 0.5, 0.0625, 0.5, 0.75, 0.5, 0.7188, 0.5, 0.7188, 0.5, 0.75, 0.5, 0.4688, 0.5, 0.4375, 0.5, 0.4375, 0.5, 0.4688, 0.5, 0.1875, 0.5, 0.1562, 0.5, 0.1562, 0.5, 0.1875, 0.5, 0.875, 0.5, 0.8438, 0.5, 0.8438, 0.5, 0.875, 0.5, 0.5938, 0.5, 0.5625, 0.5, 0.5625, 0.5, 0.5938, 0.5, 0.3125, 0.5, 0.2812, 0.5, 0.2812, 0.5, 0.3125, 0.5, 1.0, 0.5, 0.9688, 0.5, 0.9688, 0.5, 1.0, 0.5, 0.2188, 1.0, 0.25, 1.0, 0.25, 1.0, 0.2188, 1.0, 0.625, 1.0, 0.6562, 1.0, 0.6562, 1.0, 0.625, 1.0, 0.1875, 1.0, 0.2188, 1.0, 0.2188, 1.0, 0.1875, 1.0, 0.5938, 1.0, 0.625, 1.0, 0.625, 1.0, 0.5938, 1.0, 0.1562, 1.0, 0.1875, 1.0, 0.1875, 1.0, 0.1562, 1.0, 0.5625, 1.0, 0.5938, 1.0, 0.5938, 1.0, 0.5625, 1.0, 0.9688, 1.0, 1.0, 1.0, 1.0, 1.0, 0.9688, 1.0, 0.125, 1.0, 0.1562, 1.0, 0.1562, 1.0, 0.125, 1.0, 0.5312, 1.0, 0.5625, 1.0, 0.5625, 1.0, 0.5312, 1.0, 0.9375, 1.0, 0.9688, 1.0, 0.9688, 1.0, 0.9375, 1.0, 0.09375, 1.0, 0.125, 1.0, 0.125, 1.0, 0.09375, 1.0, 0.5, 1.0, 0.5312, 1.0, 0.5312, 1.0, 0.5, 1.0, 0.9062, 1.0, 0.9375, 1.0, 0.9375, 1.0, 0.9062, 1.0, 0.0625, 1.0, 0.09375, 1.0, 0.09375, 1.0, 0.0625, 1.0, 0.4688, 1.0, 0.5, 1.0, 0.5, 1.0, 0.4688, 1.0, 0.875, 1.0, 0.9062, 1.0, 0.9062, 1.0, 0.875, 1.0, 0.03125, 1.0, 0.0625, 1.0, 0.0625, 1.0, 0.03125, 1.0, 0.4375, 1.0, 0.4688, 1.0, 0.4688, 1.0, 0.4375, 1.0, 0.8438, 1.0, 0.875, 1.0, 0.875, 1.0, 0.8438, 1.0, 0.0, 1.0, 0.03125, 1.0, 0.03125, 1.0, 0.0, 1.0, 0.4062, 1.0, 0.4375, 1.0, 0.4375, 1.0, 0.4062, 1.0, 0.8125, 1.0, 0.8438, 1.0, 0.8438, 1.0, 0.8125, 1.0, 0.375, 1.0, 0.4062, 1.0, 0.4062, 1.0, 0.375, 1.0, 0.7812, 1.0, 0.8125, 1.0, 0.8125, 1.0, 0.7812, 1.0, 0.3438, 1.0, 0.375, 1.0, 0.375, 1.0, 0.3438, 1.0, 0.75, 1.0, 0.7812, 1.0, 0.7812, 1.0, 0.75, 1.0, 0.3125, 1.0, 0.3438, 1.0, 0.3438, 1.0, 0.3125, 1.0, 0.7188, 1.0, 0.75, 1.0, 0.75, 1.0, 0.7188, 1.0, 0.2812, 1.0, 0.3125, 1.0, 0.3125, 1.0, 0.2812, 1.0, 0.6875, 1.0, 0.7188, 1.0, 0.7188, 1.0, 0.6875, 1.0, 0.25, 1.0, 0.2812, 1.0, 0.2812, 1.0, 0.25, 1.0, 0.375, 1.0, 0.4062, 1.0, 0.09375, 1.0, 0.125, 1.0, 0.1562, 1.0, 0.1875, 1.0, 0.2188, 1.0, 0.25, 1.0, 0.2812, 1.0, 0.3125, 1.0, 0.3438, 1.0])
me_cylinder.materials.append(mat_metal_barrel)
me_cylinder.update()
me_cylinder_002 = bpy.data.meshes.new('Cylinder.002')
me_cylinder_002.from_pydata([(0.1951, 0.9808, -1.6), (1.49e-08, 1.0, -1.6), (0.3827, 0.9239, -1.6), (0.5556, 0.8315, -1.6), (0.7071, 0.7071, -1.6), (0.8315, 0.5556, -1.6), (0.9239, 0.3827, -1.6), (0.9808, 0.1951, -1.6), (1.0, -2.054e-07, -1.6), (0.9808, -0.1951, -1.6), (0.9239, -0.3827, -1.6), (0.8315, -0.5556, -1.6), (0.7071, -0.7071, -1.6), (0.5556, -0.8315, -1.6), (0.3827, -0.9239, -1.6), (0.1951, -0.9808, -1.6), (1.49e-08, -1.0, -1.6), (-0.1951, -0.9808, -1.6), (-0.3827, -0.9239, -1.6), (-0.5556, -0.8315, -1.6), (-0.7071, -0.7071, -1.6), (-0.8315, -0.5556, -1.6), (-0.9239, -0.3827, -1.6), (-0.9808, -0.1951, -1.6), (-1.0, -2.054e-07, -1.6), (-0.9808, 0.1951, -1.6), (-0.9239, 0.3827, -1.6), (-0.8315, 0.5556, -1.6), (-0.7071, 0.7071, -1.6), (-0.5556, 0.8315, -1.6), (-0.3827, 0.9239, -1.6), (-0.1951, 0.9808, -1.6), (1.49e-08, 1.0, 1.6), (0.1951, 0.9808, 1.6), (0.3827, 0.9239, 1.6), (0.5556, 0.8315, 1.6), (0.7071, 0.7071, 1.6), (0.8315, 0.5556, 1.6), (0.9239, 0.3827, 1.6), (0.9808, 0.1951, 1.6), (1.0, 2.775e-08, 1.6), (0.9808, -0.1951, 1.6), (0.9239, -0.3827, 1.6), (0.8315, -0.5556, 1.6), (0.7071, -0.7071, 1.6), (0.5556, -0.8315, 1.6), (0.3827, -0.9239, 1.6), (0.1951, -0.9808, 1.6), (1.49e-08, -1.0, 1.6), (-0.1951, -0.9808, 1.6), (-0.3827, -0.9239, 1.6), (-0.5556, -0.8315, 1.6), (-0.7071, -0.7071, 1.6), (-0.8315, -0.5556, 1.6), (-0.9239, -0.3827, 1.6), (-0.9808, -0.1951, 1.6), (-1.0, 2.775e-08, 1.6), (-0.9808, 0.1951, 1.6), (-0.9239, 0.3827, 1.6), (-0.8315, 0.5556, 1.6), (-0.7071, 0.7071, 1.6), (-0.5556, 0.8315, 1.6), (-0.3827, 0.9239, 1.6), (-0.1951, 0.9808, 1.6), (-0.5556, 0.8315, 1.24), (-0.5556, 0.8315, 1.6), (-0.5556, 0.8315, 1.24), (-0.009907, -0.6373, 1.479), (-0.5037, -0.6373, 1.479), (-0.009907, -0.6373, 1.287), (-0.5037, -0.6373, 1.287), (-0.009907, 2.82, 1.479), (-0.5037, 1.955, 1.479), (-0.009907, 2.82, 1.287), (-0.5037, 1.955, 1.287), (-0.2568, -0.6373, 1.479), (-0.2568, 2.82, 1.479), (-0.009907, 1.091, 1.479), (-0.5037, 1.091, 1.479), (-0.2568, 1.091, 1.479), (-0.2568, -0.6373, 1.287), (-0.009907, 1.091, 1.287), (-0.5037, 1.091, 1.287), (-0.2568, 2.82, 1.287), (-0.2568, 1.091, 1.287), (-0.5037, 1.955, 1.479), (-0.5037, 1.955, 1.287), (-0.1334, 2.82, 1.479), (-0.009907, 1.955, 1.479), (-0.2568, 1.955, 1.479), (-0.1334, 1.091, 1.479), (-0.1334, 1.955, 1.479), (-0.07164, 2.82, 1.479), (-0.009907, 2.387, 1.479), (-0.1334, 2.387, 1.479), (-0.07164, 1.955, 1.479), (-0.07164, 2.387, 1.479), (-0.009907, 1.955, 1.287), (-0.2568, 1.955, 1.287), (-0.2568, 2.387, 1.287), (-0.009907, 2.387, 1.287), (0.6743, 2.82, 1.479), (0.6743, 2.82, 1.287), (0.6743, 2.387, 1.479), (0.6743, 2.387, 1.287), (0.9572, 2.82, 1.479), (0.9572, 2.82, 1.287), (0.9572, 2.387, 1.479), (0.9572, 2.387, 1.287), (2.913, 2.906, 1.479), (2.913, 2.906, 1.287), (2.913, 2.301, 1.479), (2.913, 2.301, 1.287)], [(76, 83)], [(0, 2, 3, 4, 5, 6, 7, 8, 9, 10, 11, 12, 13, 14, 15, 16, 17, 18, 19, 20, 21, 22, 23, 24, 25, 26, 27, 28, 29, 30, 31, 1), (33, 32, 63, 62, 61, 60, 59, 58, 57, 56, 55, 54, 53, 52, 51, 50, 49, 48, 47, 46, 45, 44, 43, 42, 41, 40, 39, 38, 37, 36, 35, 34), (17, 16, 48, 49), (4, 3, 35, 36), (31, 30, 62, 63), (18, 17, 49, 50), (5, 4, 36, 37), (1, 31, 63, 32), (19, 18, 50, 51), (6, 5, 37, 38), (20, 19, 51, 52), (7, 6, 38, 39), (21, 20, 52, 53), (8, 7, 39, 40), (22, 21, 53, 54), (9, 8, 40, 41), (23, 22, 54, 55), (10, 9, 41, 42), (24, 23, 55, 56), (11, 10, 42, 43), (25, 24, 56, 57), (12, 11, 43, 44), (26, 25, 57, 58), (13, 12, 44, 45), (27, 26, 58, 59), (14, 13, 45, 46), (0, 1, 32, 33), (28, 27, 59, 60), (15, 14, 46, 47), (2, 0, 33, 34), (29, 28, 60, 61), (16, 15, 47, 48), (3, 2, 34, 35), (30, 29, 61, 62), (64, 61, 65, 66), (67, 75, 68, 70, 80, 69), (84, 82, 86, 74, 83, 99, 98), (73, 83, 74, 72, 76, 87, 92, 71), (79, 78, 68, 75), (69, 81, 97, 100, 73, 71, 93, 88, 77, 67), (74, 86, 82, 70, 68, 78, 85, 72), (77, 90, 79, 75, 67), (91, 89, 79, 90), (76, 72, 85, 78, 79, 89), (100, 99, 83, 73), (69, 80, 84, 81), (80, 70, 82, 84), (88, 95, 91, 90, 77), (96, 94, 91, 95), (87, 76, 89, 91, 94), (93, 96, 95, 88), (71, 92, 96, 93), (92, 87, 94, 96), (81, 84, 98, 97), (97, 98, 99, 100), (71, 93, 103, 101), (100, 93, 103, 104), (71, 73, 102, 101), (100, 73, 102, 104), (104, 102, 106, 108), (101, 102, 106, 105), (104, 103, 107, 108), (101, 103, 107, 105), (108, 107, 111, 112), (105, 107, 111, 109), (108, 106, 110, 112), (105, 106, 110, 109), (110, 112, 111, 109)])
_uv = me_cylinder_002.uv_layers.new(name='UVMap')
_uv.uv.foreach_set('vector', [0.2968, 0.4854, 0.3418, 0.4717, 0.3833, 0.4496, 0.4197, 0.4197, 0.4496, 0.3833, 0.4717, 0.3418, 0.4854, 0.2968, 0.49, 0.25, 0.4854, 0.2032, 0.4717, 0.1582, 0.4496, 0.1167, 0.4197, 0.08029, 0.3833, 0.05045, 0.3418, 0.02827, 0.2968, 0.01461, 0.25, 0.01, 0.2032, 0.01461, 0.1582, 0.02827, 0.1167, 0.05045, 0.08029, 0.08029, 0.05045, 0.1167, 0.02827, 0.1582, 0.01461, 0.2032, 0.01, 0.25, 0.01461, 0.2968, 0.02827, 0.3418, 0.05045, 0.3833, 0.08029, 0.4197, 0.1167, 0.4496, 0.1582, 0.4717, 0.2032, 0.4854, 0.25, 0.49, 0.2968, 0.4854, 0.25, 0.49, 0.2032, 0.4854, 0.1582, 0.4717, 0.1167, 0.4496, 0.08029, 0.4197, 0.05045, 0.3833, 0.02827, 0.3418, 0.01461, 0.2968, 0.01, 0.25, 0.01461, 0.2032, 0.02827, 0.1582, 0.05045, 0.1167, 0.08029, 0.08029, 0.1167, 0.05045, 0.1582, 0.02827, 0.2032, 0.01461, 0.25, 0.01, 0.2968, 0.01461, 0.3418, 0.02827, 0.3833, 0.05045, 0.4197, 0.08029, 0.4496, 0.1167, 0.4717, 0.1582, 0.4854, 0.2032, 0.49, 0.25, 0.4854, 0.2968, 0.4717, 0.3418, 0.4496, 0.3833, 0.4197, 0.4197, 0.3833, 0.4496, 0.3418, 0.4717, 0.2032, 0.01461, 0.25, 0.01, 0.25, 0.01, 0.2032, 0.01461, 0.4197, 0.4197, 0.3833, 0.4496, 0.3833, 0.4496, 0.4197, 0.4197, 0.2032, 0.4854, 0.1582, 0.4717, 0.1582, 0.4717, 0.2032, 0.4854, 0.1582, 0.02827, 0.2032, 0.01461, 0.2032, 0.01461, 0.1582, 0.02827, 0.4496, 0.3833, 0.4197, 0.4197, 0.4197, 0.4197, 0.4496, 0.3833, 0.25, 0.49, 0.2032, 0.4854, 0.2032, 0.4854, 0.25, 0.49, 0.1167, 0.05045, 0.1582, 0.02827, 0.1582, 0.02827, 0.1167, 0.05045, 0.4717, 0.3418, 0.4496, 0.3833, 0.4496, 0.3833, 0.4717, 0.3418, 0.08029, 0.08029, 0.1167, 0.05045, 0.1167, 0.05045, 0.08029, 0.08029, 0.4854, 0.2968, 0.4717, 0.3418, 0.4717, 0.3418, 0.4854, 0.2968, 0.05045, 0.1167, 0.08029, 0.08029, 0.08029, 0.08029, 0.05045, 0.1167, 0.49, 0.25, 0.4854, 0.2968, 0.4854, 0.2968, 0.49, 0.25, 0.02827, 0.1582, 0.05045, 0.1167, 0.05045, 0.1167, 0.02827, 0.1582, 0.4854, 0.2032, 0.49, 0.25, 0.49, 0.25, 0.4854, 0.2032, 0.01461, 0.2032, 0.02827, 0.1582, 0.02827, 0.1582, 0.01461, 0.2032, 0.4717, 0.1582, 0.4854, 0.2032, 0.4854, 0.2032, 0.4717, 0.1582, 0.01, 0.25, 0.01461, 0.2032, 0.01461, 0.2032, 0.01, 0.25, 0.4496, 0.1167, 0.4717, 0.1582, 0.4717, 0.1582, 0.4496, 0.1167, 0.01461, 0.2968, 0.01, 0.25, 0.01, 0.25, 0.01461, 0.2968, 0.4197, 0.08029, 0.4496, 0.1167, 0.4496, 0.1167, 0.4197, 0.08029, 0.02827, 0.3418, 0.01461, 0.2968, 0.01461, 0.2968, 0.02827, 0.3418, 0.3833, 0.05045, 0.4197, 0.08029, 0.4197, 0.08029, 0.3833, 0.05045, 0.05045, 0.3833, 0.02827, 0.3418, 0.02827, 0.3418, 0.05045, 0.3833, 0.3418, 0.02827, 0.3833, 0.05045, 0.3833, 0.05045, 0.3418, 0.02827, 0.2968, 0.4854, 0.25, 0.49, 0.25, 0.49, 0.2968, 0.4854, 0.08029, 0.4197, 0.05045, 0.3833, 0.05045, 0.3833, 0.08029, 0.4197, 0.2968, 0.01461, 0.3418, 0.02827, 0.3418, 0.02827, 0.2968, 0.01461, 0.3418, 0.4717, 0.2968, 0.4854, 0.2968, 0.4854, 0.3418, 0.4717, 0.1167, 0.4496, 0.08029, 0.4197, 0.08029, 0.4197, 0.1167, 0.4496, 0.25, 0.01, 0.2968, 0.01461, 0.2968, 0.01461, 0.25, 0.01, 0.3833, 0.4496, 0.3418, 0.4717, 0.3418, 0.4717, 0.3833, 0.4496, 0.1582, 0.4717, 0.1167, 0.4496, 0.1167, 0.4496, 0.1582, 0.4717, 0.0, 0.0, 0.0, 0.0, 0.0, 0.0, 0.0, 0.0, 0.375, 0.0, 0.5, 0.0, 0.625, 0.0, 0.625, 0.25, 0.5, 0.25, 0.375, 0.25, 0.5, 0.375, 0.625, 0.375, 0.625, 0.4375, 0.625, 0.5, 0.5, 0.5, 0.5, 0.4688, 0.5, 0.4375, 0.375, 0.5, 0.5, 0.5, 0.625, 0.5, 0.625, 0.75, 0.5, 0.75, 0.4375, 0.75, 0.4062, 0.75, 0.375, 0.75, 0.5, 0.875, 0.625, 0.875, 0.625, 1.0, 0.5, 1.0, 0.125, 0.5, 0.25, 0.5, 0.3125, 0.5, 0.3438, 0.5, 0.375, 0.5, 0.375, 0.75, 0.3438, 0.75, 0.3125, 0.75, 0.25, 0.75, 0.125, 0.75, 0.625, 0.5, 0.6875, 0.5, 0.75, 0.5, 0.875, 0.5, 0.875, 0.75, 0.75, 0.75, 0.6875, 0.75, 0.625, 0.75, 0.375, 0.875, 0.4375, 0.875, 0.5, 0.875, 0.5, 1.0, 0.375, 1.0, 0.4375, 0.8125, 0.5, 0.8125, 0.5, 0.875, 0.4375, 0.875, 0.5, 0.75, 0.625, 0.75, 0.625, 0.8125, 0.625, 0.875, 0.5, 0.875, 0.5, 0.8125, 0.375, 0.4688, 0.5, 0.4688, 0.5, 0.5, 0.375, 0.5, 0.375, 0.25, 0.5, 0.25, 0.5, 0.375, 0.375, 0.375, 0.5, 0.25, 0.625, 0.25, 0.625, 0.375, 0.5, 0.375, 0.375, 0.8125, 0.4062, 0.8125, 0.4375, 0.8125, 0.4375, 0.875, 0.375, 0.875, 0.4062, 0.7812, 0.4375, 0.7812, 0.4375, 0.8125, 0.4062, 0.8125, 0.4375, 0.75, 0.5, 0.75, 0.5, 0.8125, 0.4375, 0.8125, 0.4375, 0.7812, 0.375, 0.7812, 0.4062, 0.7812, 0.4062, 0.8125, 0.375, 0.8125, 0.375, 0.75, 0.4062, 0.75, 0.4062, 0.7812, 0.375, 0.7812, 0.4062, 0.75, 0.4375, 0.75, 0.4375, 0.7812, 0.4062, 0.7812, 0.375, 0.375, 0.5, 0.375, 0.5, 0.4375, 0.375, 0.4375, 0.375, 0.4375, 0.5, 0.4375, 0.5, 0.4688, 0.375, 0.4688, 0.375, 0.75, 0.3438, 0.75, 0.3438, 0.75, 0.375, 0.75, 0.0, 0.0, 0.0, 0.0, 0.0, 0.0, 0.0, 0.0, 0.375, 0.75, 0.375, 0.5, 0.375, 0.5, 0.375, 0.75, 0.3438, 0.5, 0.375, 0.5, 0.375, 0.5, 0.3438, 0.5, 0.3438, 0.5, 0.375, 0.5, 0.375, 0.5, 0.3438, 0.5, 0.375, 0.75, 0.375, 0.5, 0.375, 0.5, 0.375, 0.75, 0.0, 0.0, 0.0, 0.0, 0.0, 0.0, 0.0, 0.0, 0.375, 0.75, 0.3438, 0.75, 0.3438, 0.75, 0.375, 0.75, 0.0, 0.0, 0.0, 0.0, 0.0, 0.0, 0.0, 0.0, 0.375, 0.75, 0.3438, 0.75, 0.3438, 0.75, 0.375, 0.75, 0.3438, 0.5, 0.375, 0.5, 0.375, 0.5, 0.3438, 0.5, 0.375, 0.75, 0.375, 0.5, 0.375, 0.5, 0.375, 0.75, 0.375, 0.5, 0.3438, 0.5, 0.0, 0.0, 0.375, 0.75])
me_cylinder_002.materials.append(mat_metal_bolt)
me_cylinder_002.update()

# ---- objects
ob_cube = bpy.data.objects.new('Cube', me_cube_001)
ob_cylinder = bpy.data.objects.new('Cylinder', me_cylinder)
ob_cylinder_002 = bpy.data.objects.new('Cylinder.002', me_cylinder_002)

# ---- transforms, parenting, visibility, modifiers, constraints
ob_cube.location = (0.0, 0.0, 1.0)
ob_cylinder.location = (0.0, 12.05, 1.65)
ob_cylinder.rotation_euler = (1.571, 1.571, 0.0)
ob_cylinder.scale = (0.6, 0.6, 1.0)
ob_cylinder_002.location = (-6.875e-07, -9.2, 1.65)
ob_cylinder_002.rotation_euler = (1.571, 1.571, 0.0)
ob_cylinder_002.scale = (0.45, 0.45, 1.25)

# ---- collection membership
col_collection.objects.link(ob_cube)
col_collection.objects.link(ob_cylinder)
col_collection.objects.link(ob_cylinder_002)

# ---- scene / render settings (as saved in the file)
scene.frame_start = 1; scene.frame_end = 250; scene.frame_set(1)
scene.render.engine = 'BLENDER_EEVEE_NEXT'
scene.cycles.sampling_pattern = 'TABULATED_SOBOL'
scene.cycles.use_light_tree = False
scene.view_settings.view_transform = 'Filmic'
bpy.context.view_layer.update()

# ---- added for rendering (the .blend has no active camera and no usable light): camera, sun
cam_auto = bpy.data.cameras.new('AutoCamera')
cam_auto.lens = 50.0
cam_auto.sensor_width = 36.0
cam_auto.clip_end = 1000.0
ob_auto_camera = bpy.data.objects.new('AutoCamera', cam_auto)
scene.collection.objects.link(ob_auto_camera)
ob_auto_camera.location = (43.0303, -51.4267, 34.2262)
ob_auto_camera.rotation_euler = (1.09748, -7.21219e-08, 0.694738)
scene.camera = ob_auto_camera
light_auto_sun = bpy.data.lights.new('AutoSun', 'SUN')
light_auto_sun.energy = 3.0
light_auto_sun.angle = 0.0523599
ob_auto_sun = bpy.data.objects.new('AutoSun', light_auto_sun)
scene.collection.objects.link(ob_auto_sun)
ob_auto_sun.rotation_euler = (0.872665, 0.174533, 0.523599)
bpy.context.view_layer.update()
